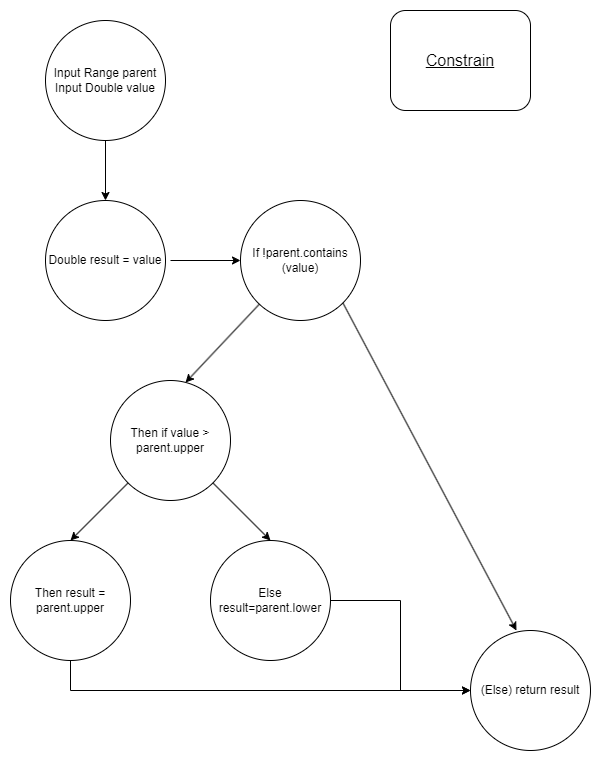

The diagram above was exported from draw.io. Its source (the exported page's mxGraphModel, read from the mxfile embedded in the PNG):
<mxGraphModel dx="1434" dy="772" grid="1" gridSize="10" guides="1" tooltips="1" connect="1" arrows="1" fold="1" page="1" pageScale="1" pageWidth="850" pageHeight="1100" math="0" shadow="0">
  <root>
    <mxCell id="0" />
    <mxCell id="1" parent="0" />
    <mxCell id="Ndlk61bzRvdpR8ZEvQ54-1" value="Input Range parent&lt;div&gt;Input Double value&lt;/div&gt;" style="ellipse;whiteSpace=wrap;html=1;aspect=fixed;" vertex="1" parent="1">
      <mxGeometry x="385" y="100" width="120" height="120" as="geometry" />
    </mxCell>
    <mxCell id="Ndlk61bzRvdpR8ZEvQ54-2" value="Double result = value" style="ellipse;whiteSpace=wrap;html=1;aspect=fixed;" vertex="1" parent="1">
      <mxGeometry x="385" y="280" width="120" height="120" as="geometry" />
    </mxCell>
    <mxCell id="Ndlk61bzRvdpR8ZEvQ54-3" value="If !parent.contains (value)" style="ellipse;whiteSpace=wrap;html=1;aspect=fixed;" vertex="1" parent="1">
      <mxGeometry x="580" y="280" width="120" height="120" as="geometry" />
    </mxCell>
    <mxCell id="Ndlk61bzRvdpR8ZEvQ54-4" value="(Else) return result" style="ellipse;whiteSpace=wrap;html=1;aspect=fixed;" vertex="1" parent="1">
      <mxGeometry x="810" y="710" width="120" height="120" as="geometry" />
    </mxCell>
    <mxCell id="Ndlk61bzRvdpR8ZEvQ54-5" value="Then if value &amp;gt;&lt;div&gt;parent.upper&lt;/div&gt;" style="ellipse;whiteSpace=wrap;html=1;aspect=fixed;" vertex="1" parent="1">
      <mxGeometry x="450" y="460" width="120" height="120" as="geometry" />
    </mxCell>
    <mxCell id="Ndlk61bzRvdpR8ZEvQ54-18" style="edgeStyle=orthogonalEdgeStyle;rounded=0;orthogonalLoop=1;jettySize=auto;html=1;" edge="1" parent="1" source="Ndlk61bzRvdpR8ZEvQ54-6" target="Ndlk61bzRvdpR8ZEvQ54-4">
      <mxGeometry relative="1" as="geometry" />
    </mxCell>
    <mxCell id="Ndlk61bzRvdpR8ZEvQ54-6" value="Else result=parent.lower" style="ellipse;whiteSpace=wrap;html=1;aspect=fixed;" vertex="1" parent="1">
      <mxGeometry x="550" y="620" width="120" height="120" as="geometry" />
    </mxCell>
    <mxCell id="Ndlk61bzRvdpR8ZEvQ54-16" style="edgeStyle=orthogonalEdgeStyle;rounded=0;orthogonalLoop=1;jettySize=auto;html=1;" edge="1" parent="1" source="Ndlk61bzRvdpR8ZEvQ54-7" target="Ndlk61bzRvdpR8ZEvQ54-4">
      <mxGeometry relative="1" as="geometry">
        <Array as="points">
          <mxPoint x="410" y="770" />
        </Array>
      </mxGeometry>
    </mxCell>
    <mxCell id="Ndlk61bzRvdpR8ZEvQ54-7" value="Then result = parent.upper" style="ellipse;whiteSpace=wrap;html=1;aspect=fixed;" vertex="1" parent="1">
      <mxGeometry x="350" y="620" width="120" height="120" as="geometry" />
    </mxCell>
    <mxCell id="Ndlk61bzRvdpR8ZEvQ54-9" value="" style="endArrow=classic;html=1;rounded=0;entryX=0.5;entryY=0;entryDx=0;entryDy=0;exitX=0.5;exitY=1;exitDx=0;exitDy=0;" edge="1" parent="1" source="Ndlk61bzRvdpR8ZEvQ54-1" target="Ndlk61bzRvdpR8ZEvQ54-2">
      <mxGeometry width="50" height="50" relative="1" as="geometry">
        <mxPoint x="330" y="270" as="sourcePoint" />
        <mxPoint x="380" y="220" as="targetPoint" />
      </mxGeometry>
    </mxCell>
    <mxCell id="Ndlk61bzRvdpR8ZEvQ54-10" value="" style="endArrow=classic;html=1;rounded=0;entryX=0;entryY=0.5;entryDx=0;entryDy=0;" edge="1" parent="1" target="Ndlk61bzRvdpR8ZEvQ54-3">
      <mxGeometry width="50" height="50" relative="1" as="geometry">
        <mxPoint x="510" y="340" as="sourcePoint" />
        <mxPoint x="520" y="440" as="targetPoint" />
      </mxGeometry>
    </mxCell>
    <mxCell id="Ndlk61bzRvdpR8ZEvQ54-11" value="" style="endArrow=classic;html=1;rounded=0;entryX=0.625;entryY=0.017;entryDx=0;entryDy=0;entryPerimeter=0;" edge="1" parent="1" source="Ndlk61bzRvdpR8ZEvQ54-3" target="Ndlk61bzRvdpR8ZEvQ54-5">
      <mxGeometry width="50" height="50" relative="1" as="geometry">
        <mxPoint x="670" y="460" as="sourcePoint" />
        <mxPoint x="720" y="410" as="targetPoint" />
      </mxGeometry>
    </mxCell>
    <mxCell id="Ndlk61bzRvdpR8ZEvQ54-12" value="" style="endArrow=classic;html=1;rounded=0;entryX=0.383;entryY=0;entryDx=0;entryDy=0;entryPerimeter=0;exitX=1;exitY=1;exitDx=0;exitDy=0;" edge="1" parent="1" source="Ndlk61bzRvdpR8ZEvQ54-3" target="Ndlk61bzRvdpR8ZEvQ54-4">
      <mxGeometry width="50" height="50" relative="1" as="geometry">
        <mxPoint x="680" y="380" as="sourcePoint" />
        <mxPoint x="800" y="440" as="targetPoint" />
      </mxGeometry>
    </mxCell>
    <mxCell id="Ndlk61bzRvdpR8ZEvQ54-13" value="" style="endArrow=classic;html=1;rounded=0;entryX=0.5;entryY=0;entryDx=0;entryDy=0;" edge="1" parent="1" source="Ndlk61bzRvdpR8ZEvQ54-5" target="Ndlk61bzRvdpR8ZEvQ54-7">
      <mxGeometry width="50" height="50" relative="1" as="geometry">
        <mxPoint x="350" y="560" as="sourcePoint" />
        <mxPoint x="400" y="510" as="targetPoint" />
      </mxGeometry>
    </mxCell>
    <mxCell id="Ndlk61bzRvdpR8ZEvQ54-14" value="" style="endArrow=classic;html=1;rounded=0;exitX=1;exitY=1;exitDx=0;exitDy=0;entryX=0.5;entryY=0;entryDx=0;entryDy=0;" edge="1" parent="1" source="Ndlk61bzRvdpR8ZEvQ54-5" target="Ndlk61bzRvdpR8ZEvQ54-6">
      <mxGeometry width="50" height="50" relative="1" as="geometry">
        <mxPoint x="650" y="570" as="sourcePoint" />
        <mxPoint x="700" y="520" as="targetPoint" />
      </mxGeometry>
    </mxCell>
    <mxCell id="Ndlk61bzRvdpR8ZEvQ54-19" value="&lt;font style=&quot;font-size: 16px;&quot;&gt;&lt;u&gt;Constrain&lt;/u&gt;&lt;/font&gt;" style="rounded=1;whiteSpace=wrap;html=1;" vertex="1" parent="1">
      <mxGeometry x="730" y="90" width="140" height="100" as="geometry" />
    </mxCell>
  </root>
</mxGraphModel>